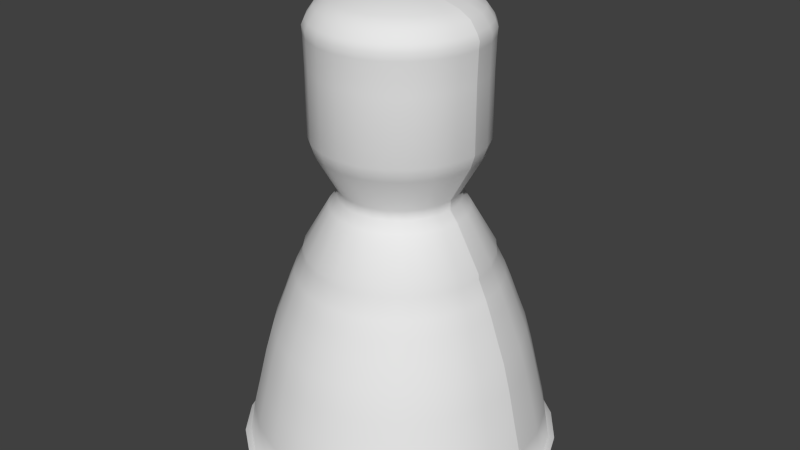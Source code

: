 # Source: LR87_new.blend  (saved by Blender 2.74.0; exported with 4.5.12 LTS)
import bpy
from mathutils import Matrix  # noqa: F401  (used for matrix-valued properties, if any)

bpy.ops.wm.read_factory_settings(use_empty=True)
scene = bpy.context.scene
scene.name = 'Scene'

# ---- collections
col_collection_1 = bpy.data.collections.new('Collection 1'); scene.collection.children.link(col_collection_1)

# ---- world
world_world = bpy.data.worlds.new('World'); scene.world = world_world
world_world.color = (0.05088, 0.05088, 0.05088)
world_world.use_sun_shadow = False
world_world.sun_shadow_jitter_overblur = 0.0
world_world.cycles.sampling_method = 'MANUAL'
world_world.cycles.sample_map_resolution = 256

# ---- meshes
me_plane_002 = bpy.data.meshes.new('Plane.002')
me_plane_002.from_pydata([(0.02457, 2.568, -1.123e-07), (0.3048, 2.089, -1.297e-07), (0.488, 1.738, -1.419e-07), (0.6497, 1.28, -1.646e-07), (0.7359, 0.93, -1.85e-07), (0.7629, 0.7306, -1.986e-07), (0.8638, 0.7306, -1.986e-07), (0.8638, 0.7506, -1.994e-07), (0.8321, 0.7506, -1.994e-07), (0.804, 0.9231, -1.798e-07), (0.7656, 1.083, -1.719e-07), (0.7242, 1.263, -1.632e-07), (0.6829, 1.413, -1.549e-07), (0.6356, 1.537, -1.459e-07), (0.5972, 1.644, -1.386e-07), (0.5618, 1.732, -1.32e-07), (0.5145, 1.83, -1.234e-07), (0.5116, 1.859, -1.226e-07), (0.3757, 2.093, -9.852e-08), (0.3344, 2.146, -9.141e-08), (0.3344, 2.196, -9.079e-08), (0.4436, 2.391, -1.054e-07), (0.4673, 2.465, -1.082e-07), (0.4659, 2.808, -7.709e-08), (0.4699, 2.969, -6.25e-08), (0.4726, 3.009, -5.889e-08), (0.4579, 3.042, -5.587e-08), (0.4194, 3.096, -5.093e-08), (0.3569, 3.132, -4.768e-08), (0.2412, 3.167, -4.454e-08), (0.08028, 3.191, -4.237e-08), (0.0206, 3.194, -1.617e-07), (0.02442, 2.568, 0.001183), (0.2951, 2.089, 0.07371), (0.4721, 1.738, 0.1211), (0.6283, 1.28, 0.163), (0.7116, 0.93, 0.1853), (0.7376, 0.7306, 0.1923), (0.8351, 0.7306, 0.2184), (0.8351, 0.7506, 0.2184), (0.8045, 0.7506, 0.2102), (0.7773, 0.9231, 0.2029), (0.7402, 1.083, 0.193), (0.7002, 1.263, 0.1823), (0.6603, 1.413, 0.1716), (0.6146, 1.537, 0.1593), (0.5776, 1.644, 0.1494), (0.5433, 1.732, 0.1402), (0.4977, 1.83, 0.128), (0.4948, 1.859, 0.1272), (0.3636, 2.093, 0.09206), (0.3236, 2.146, 0.08136), (0.3236, 2.196, 0.08136), (0.4292, 2.391, 0.1096), (0.452, 2.465, 0.1158), (0.4507, 2.808, 0.1154), (0.4546, 2.969, 0.1164), (0.4571, 3.009, 0.1171), (0.443, 3.042, 0.1133), (0.4058, 3.096, 0.1034), (0.3454, 3.132, 0.08719), (0.2337, 3.167, 0.05725), (0.07823, 3.191, 0.0156), (0.02058, 3.194, 0.0001553), (0.02397, 2.568, 0.002289), (0.2667, 2.089, 0.1424), (0.4254, 1.738, 0.234), (0.5654, 1.28, 0.3149), (0.64, 0.93, 0.358), (0.6634, 0.7306, 0.3715), (0.7508, 0.7306, 0.4219), (0.7508, 0.7506, 0.4219), (0.7233, 0.7506, 0.4061), (0.6989, 0.9231, 0.392), (0.6657, 1.083, 0.3728), (0.6299, 1.263, 0.3521), (0.5941, 1.413, 0.3314), (0.5532, 1.537, 0.3078), (0.5199, 1.644, 0.2886), (0.4892, 1.732, 0.2709), (0.4483, 1.83, 0.2473), (0.4457, 1.859, 0.2458), (0.3281, 2.093, 0.1779), (0.2923, 2.146, 0.1572), (0.2923, 2.196, 0.1572), (0.3869, 2.391, 0.2118), (0.4074, 2.465, 0.2236), (0.4062, 2.808, 0.223), (0.4096, 2.969, 0.225), (0.4119, 3.009, 0.2263), (0.3993, 3.042, 0.219), (0.3659, 3.096, 0.1997), (0.3118, 3.132, 0.1684), (0.2116, 3.167, 0.1106), (0.07222, 3.191, 0.03014), (0.02053, 3.194, 0.0003024), (0.02325, 2.568, 0.00324), (0.2214, 2.089, 0.2014), (0.351, 1.738, 0.331), (0.4653, 1.28, 0.4453), (0.5263, 0.93, 0.5063), (0.5453, 0.7306, 0.5253), (0.6167, 0.7306, 0.5967), (0.6167, 0.7506, 0.5967), (0.5943, 0.7506, 0.5743), (0.5744, 0.9231, 0.5544), (0.5472, 1.083, 0.5272), (0.518, 1.263, 0.498), (0.4887, 1.413, 0.4687), (0.4553, 1.537, 0.4353), (0.4282, 1.644, 0.4082), (0.4031, 1.732, 0.3831), (0.3697, 1.83, 0.3497), (0.3676, 1.859, 0.3476), (0.2715, 2.093, 0.2515), (0.2423, 2.146, 0.2223), (0.2423, 2.196, 0.2223), (0.3196, 2.391, 0.2996), (0.3363, 2.465, 0.3163), (0.3353, 2.808, 0.3153), (0.3382, 2.969, 0.3181), (0.34, 3.009, 0.32), (0.3297, 3.042, 0.3097), (0.3024, 3.096, 0.2824), (0.2582, 3.132, 0.2382), (0.1764, 3.167, 0.1564), (0.06264, 3.191, 0.04263), (0.02044, 3.194, 0.0004311), (0.02231, 2.568, 0.003973), (0.1624, 2.089, 0.2467), (0.254, 1.738, 0.4054), (0.3349, 1.28, 0.5454), (0.378, 0.93, 0.62), (0.3915, 0.7306, 0.6434), (0.4419, 0.7306, 0.7308), (0.4419, 0.7506, 0.7308), (0.4261, 0.7506, 0.7033), (0.412, 0.9231, 0.6789), (0.3928, 1.083, 0.6457), (0.3721, 1.263, 0.6099), (0.3515, 1.413, 0.5741), (0.3278, 1.537, 0.5332), (0.3086, 1.644, 0.4999), (0.2909, 1.732, 0.4692), (0.2673, 1.83, 0.4283), (0.2658, 1.859, 0.4257), (0.1979, 2.093, 0.3081), (0.1772, 2.146, 0.2723), (0.1772, 2.196, 0.2723), (0.2318, 2.391, 0.3669), (0.2437, 2.465, 0.3874), (0.243, 2.808, 0.3862), (0.245, 2.969, 0.3896), (0.2463, 3.009, 0.3919), (0.239, 3.042, 0.3793), (0.2197, 3.096, 0.3459), (0.1885, 3.132, 0.2918), (0.1306, 3.167, 0.1916), (0.05017, 3.191, 0.05222), (0.02033, 3.194, 0.0005327), (0.02121, 2.568, 0.004437), (0.09375, 2.089, 0.2751), (0.1412, 1.738, 0.4521), (0.183, 1.28, 0.6083), (0.2053, 0.93, 0.6916), (0.2123, 0.7306, 0.7176), (0.2384, 0.7306, 0.8151), (0.2384, 0.7506, 0.8151), (0.2302, 0.7506, 0.7845), (0.2229, 0.9231, 0.7573), (0.213, 1.083, 0.7202), (0.2023, 1.263, 0.6802), (0.1916, 1.413, 0.6403), (0.1794, 1.537, 0.5947), (0.1694, 1.644, 0.5576), (0.1603, 1.732, 0.5233), (0.148, 1.83, 0.4777), (0.1473, 1.859, 0.4748), (0.1121, 2.093, 0.3436), (0.1014, 2.146, 0.3037), (0.1014, 2.196, 0.3037), (0.1297, 2.391, 0.4092), (0.1358, 2.465, 0.432), (0.1354, 2.808, 0.4307), (0.1365, 2.969, 0.4346), (0.1372, 3.009, 0.4372), (0.1334, 3.042, 0.423), (0.1234, 3.096, 0.3858), (0.1072, 3.132, 0.3254), (0.07728, 3.167, 0.2137), (0.03563, 3.191, 0.05825), (0.02019, 3.194, 0.0006001), (0.02003, 2.568, 0.004601), (0.02003, 2.089, 0.2848), (0.02003, 1.738, 0.4681), (0.02003, 1.28, 0.6298), (0.02003, 0.93, 0.716), (0.02003, 0.7306, 0.7429), (0.02003, 0.7306, 0.8438), (0.02003, 0.7506, 0.8438), (0.02003, 0.7506, 0.8122), (0.02003, 0.9231, 0.784), (0.02003, 1.083, 0.7456), (0.02003, 1.263, 0.7043), (0.02003, 1.413, 0.6629), (0.02003, 1.537, 0.6156), (0.02003, 1.644, 0.5772), (0.02003, 1.732, 0.5418), (0.02003, 1.83, 0.4945), (0.02003, 1.859, 0.4916), (0.02003, 2.093, 0.3557), (0.02003, 2.146, 0.3144), (0.02003, 2.196, 0.3144), (0.02003, 2.391, 0.4237), (0.02003, 2.465, 0.4473), (0.02003, 2.808, 0.4459), (0.02003, 2.969, 0.4499), (0.02003, 3.009, 0.4526), (0.02003, 3.042, 0.438), (0.02003, 3.096, 0.3994), (0.02003, 3.132, 0.3369), (0.02003, 3.167, 0.2212), (0.02003, 3.191, 0.06031), (0.02003, 3.194, 0.0006288), (0.01885, 2.568, 0.004454), (-0.05368, 2.089, 0.2751), (-0.1011, 1.738, 0.4521), (-0.143, 1.28, 0.6083), (-0.1653, 0.93, 0.6916), (-0.1722, 0.7306, 0.7176), (-0.1984, 0.7306, 0.8151), (-0.1984, 0.7506, 0.8151), (-0.1902, 0.7506, 0.7845), (-0.1829, 0.9231, 0.7573), (-0.1729, 1.083, 0.7202), (-0.1622, 1.263, 0.6803), (-0.1515, 1.413, 0.6403), (-0.1393, 1.537, 0.5947), (-0.1294, 1.644, 0.5576), (-0.1202, 1.732, 0.5234), (-0.108, 1.83, 0.4777), (-0.1072, 1.859, 0.4749), (-0.07203, 2.093, 0.3436), (-0.06133, 2.146, 0.3037), (-0.06133, 2.196, 0.3037), (-0.08961, 2.391, 0.4092), (-0.09573, 2.465, 0.4321), (-0.09538, 2.808, 0.4308), (-0.09641, 2.969, 0.4346), (-0.0971, 3.009, 0.4372), (-0.09331, 3.042, 0.4231), (-0.08333, 3.096, 0.3858), (-0.06716, 3.132, 0.3254), (-0.03721, 3.167, 0.2137), (0.00443, 3.191, 0.05826), (0.01988, 3.194, 0.0006169), (0.01774, 2.568, 0.004005), (-0.1224, 2.089, 0.2467), (-0.214, 1.738, 0.4054), (-0.2948, 1.28, 0.5454), (-0.3379, 0.93, 0.6201), (-0.3514, 0.7306, 0.6434), (-0.4019, 0.7306, 0.7308), (-0.4019, 0.7506, 0.7308), (-0.386, 0.7506, 0.7034), (-0.372, 0.9231, 0.679), (-0.3528, 1.083, 0.6457), (-0.3321, 1.263, 0.6099), (-0.3114, 1.413, 0.5741), (-0.2878, 1.537, 0.5332), (-0.2686, 1.644, 0.4999), (-0.2509, 1.732, 0.4692), (-0.2272, 1.83, 0.4283), (-0.2258, 1.859, 0.4258), (-0.1578, 2.093, 0.3081), (-0.1371, 2.146, 0.2723), (-0.1371, 2.196, 0.2723), (-0.1918, 2.391, 0.3669), (-0.2036, 2.465, 0.3874), (-0.2029, 2.808, 0.3862), (-0.2049, 2.969, 0.3897), (-0.2063, 3.009, 0.392), (-0.1989, 3.042, 0.3793), (-0.1797, 3.096, 0.3459), (-0.1484, 3.132, 0.2918), (-0.09056, 3.167, 0.1916), (-0.01011, 3.191, 0.05225), (0.01973, 3.194, 0.0005651), (0.01679, 2.568, 0.003286), (-0.1814, 2.089, 0.2014), (-0.3109, 1.738, 0.331), (-0.4253, 1.28, 0.4453), (-0.4862, 0.93, 0.5063), (-0.5053, 0.7306, 0.5254), (-0.5766, 0.7306, 0.5967), (-0.5766, 0.7506, 0.5967), (-0.5542, 0.7506, 0.5743), (-0.5343, 0.9231, 0.5544), (-0.5072, 1.083, 0.5273), (-0.4779, 1.263, 0.498), (-0.4487, 1.413, 0.4688), (-0.4153, 1.537, 0.4354), (-0.3881, 1.644, 0.4082), (-0.3631, 1.732, 0.3831), (-0.3297, 1.83, 0.3497), (-0.3276, 1.859, 0.3476), (-0.2315, 2.093, 0.2516), (-0.2023, 2.146, 0.2223), (-0.2023, 2.196, 0.2223), (-0.2795, 2.391, 0.2996), (-0.2962, 2.465, 0.3163), (-0.2953, 2.808, 0.3154), (-0.2981, 2.969, 0.3182), (-0.3, 3.009, 0.3201), (-0.2896, 3.042, 0.3097), (-0.2624, 3.096, 0.2825), (-0.2182, 3.132, 0.2383), (-0.1364, 3.167, 0.1565), (-0.0226, 3.191, 0.04268), (0.0196, 3.194, 0.000477), (0.01606, 2.568, 0.002345), (-0.2266, 2.089, 0.1425), (-0.3853, 1.738, 0.2341), (-0.5253, 1.28, 0.3149), (-0.6, 0.93, 0.358), (-0.6233, 0.7306, 0.3715), (-0.7107, 0.7306, 0.422), (-0.7107, 0.7506, 0.422), (-0.6833, 0.7506, 0.4061), (-0.6589, 0.9231, 0.392), (-0.6257, 1.083, 0.3728), (-0.5899, 1.263, 0.3522), (-0.554, 1.413, 0.3315), (-0.5131, 1.537, 0.3079), (-0.4799, 1.644, 0.2887), (-0.4492, 1.732, 0.2709), (-0.4082, 1.83, 0.2473), (-0.4057, 1.859, 0.2458), (-0.288, 2.093, 0.1779), (-0.2522, 2.146, 0.1572), (-0.2522, 2.196, 0.1572), (-0.3469, 2.391, 0.2119), (-0.3673, 2.465, 0.2237), (-0.3662, 2.808, 0.223), (-0.3696, 2.969, 0.225), (-0.3719, 3.009, 0.2263), (-0.3592, 3.042, 0.219), (-0.3258, 3.096, 0.1997), (-0.2717, 3.132, 0.1685), (-0.1715, 3.167, 0.1106), (-0.03218, 3.191, 0.0302), (0.0195, 3.194, 0.0003586), (0.0156, 2.568, 0.001246), (-0.2551, 2.089, 0.07378), (-0.4321, 1.738, 0.1212), (-0.5883, 1.28, 0.163), (-0.6715, 0.93, 0.1854), (-0.6976, 0.7306, 0.1923), (-0.7951, 0.7306, 0.2185), (-0.7951, 0.7506, 0.2185), (-0.7644, 0.7506, 0.2103), (-0.7372, 0.9231, 0.203), (-0.7002, 1.083, 0.193), (-0.6602, 1.263, 0.1823), (-0.6203, 1.413, 0.1716), (-0.5746, 1.537, 0.1594), (-0.5375, 1.644, 0.1495), (-0.5033, 1.732, 0.1403), (-0.4577, 1.83, 0.1281), (-0.4548, 1.859, 0.1273), (-0.3236, 2.093, 0.09213), (-0.2836, 2.146, 0.08142), (-0.2836, 2.196, 0.08142), (-0.3892, 2.391, 0.1097), (-0.412, 2.465, 0.1158), (-0.4107, 2.808, 0.1155), (-0.4146, 2.969, 0.1165), (-0.4171, 3.009, 0.1172), (-0.403, 3.042, 0.1134), (-0.3658, 3.096, 0.1034), (-0.3054, 3.132, 0.08725), (-0.1936, 3.167, 0.05731), (-0.03821, 3.191, 0.01566), (0.01943, 3.194, 0.000218), (0.01543, 2.568, 6.469e-05), (-0.2648, 2.089, 6.469e-05), (-0.448, 1.738, 6.473e-05), (-0.6097, 1.28, 6.495e-05), (-0.6959, 0.93, 6.492e-05), (-0.7229, 0.7306, 6.489e-05), (-0.8238, 0.7306, 6.491e-05), (-0.8238, 0.7506, 6.491e-05), (-0.7921, 0.7506, 6.497e-05), (-0.764, 0.9231, 6.483e-05), (-0.7256, 1.083, 6.483e-05), (-0.6842, 1.263, 6.495e-05), (-0.6429, 1.413, 6.479e-05), (-0.5956, 1.537, 6.478e-05), (-0.5572, 1.644, 6.481e-05), (-0.5218, 1.732, 6.476e-05), (-0.4745, 1.83, 6.48e-05), (-0.4716, 1.859, 6.474e-05), (-0.3357, 2.093, 6.469e-05), (-0.2944, 2.146, 6.469e-05), (-0.2944, 2.196, 6.469e-05), (-0.4036, 2.391, 6.464e-05), (-0.4273, 2.465, 6.466e-05), (-0.4259, 2.808, 6.468e-05), (-0.4299, 2.969, 6.465e-05), (-0.4326, 3.009, 6.464e-05), (-0.4179, 3.042, 6.463e-05), (-0.3794, 3.096, 6.457e-05), (-0.3169, 3.132, 6.46e-05), (-0.2012, 3.167, 6.459e-05), (-0.04028, 3.191, 6.456e-05), (0.0194, 3.194, 6.469e-05), (0.01558, 2.568, -0.001119), (-0.2551, 2.089, -0.07365), (-0.4321, 1.738, -0.1211), (-0.5883, 1.28, -0.1629), (-0.6716, 0.93, -0.1852), (-0.6976, 0.7306, -0.1922), (-0.7951, 0.7306, -0.2183), (-0.7951, 0.7506, -0.2183), (-0.7645, 0.7506, -0.2101), (-0.7373, 0.9231, -0.2028), (-0.7002, 1.083, -0.1929), (-0.6602, 1.263, -0.1822), (-0.6203, 1.413, -0.1715), (-0.5746, 1.537, -0.1593), (-0.5376, 1.644, -0.1493), (-0.5033, 1.732, -0.1402), (-0.4577, 1.83, -0.1279), (-0.4548, 1.859, -0.1272), (-0.3236, 2.093, -0.092), (-0.2836, 2.146, -0.0813), (-0.2836, 2.196, -0.0813), (-0.3892, 2.391, -0.1096), (-0.412, 2.465, -0.1157), (-0.4107, 2.808, -0.1153), (-0.4146, 2.969, -0.1164), (-0.4171, 3.009, -0.1171), (-0.403, 3.042, -0.1133), (-0.3658, 3.096, -0.1033), (-0.3054, 3.132, -0.08712), (-0.1937, 3.167, -0.05718), (-0.03823, 3.191, -0.01554), (0.01942, 3.194, -9.081e-05), (0.01603, 2.568, -0.002224), (-0.2267, 2.089, -0.1423), (-0.3854, 1.738, -0.234), (-0.5254, 1.28, -0.3148), (-0.6, 0.93, -0.3579), (-0.6234, 0.7306, -0.3714), (-0.7108, 0.7306, -0.4218), (-0.7108, 0.7506, -0.4218), (-0.6833, 0.7506, -0.406), (-0.659, 0.9231, -0.3919), (-0.6257, 1.083, -0.3727), (-0.5899, 1.263, -0.352), (-0.5541, 1.413, -0.3314), (-0.5132, 1.537, -0.3077), (-0.4799, 1.644, -0.2885), (-0.4492, 1.732, -0.2708), (-0.4083, 1.83, -0.2472), (-0.4057, 1.859, -0.2457), (-0.2881, 2.093, -0.1778), (-0.2523, 2.146, -0.1571), (-0.2523, 2.196, -0.1571), (-0.3469, 2.391, -0.2118), (-0.3674, 2.465, -0.2236), (-0.3662, 2.808, -0.2229), (-0.3696, 2.969, -0.2249), (-0.3719, 3.009, -0.2262), (-0.3593, 3.042, -0.2189), (-0.3259, 3.096, -0.1996), (-0.2718, 3.132, -0.1684), (-0.1716, 3.167, -0.1105), (-0.03222, 3.191, -0.03008), (0.01947, 3.194, -0.0002379), (0.01675, 2.568, -0.003175), (-0.1814, 2.089, -0.2013), (-0.311, 1.738, -0.3309), (-0.4253, 1.28, -0.4452), (-0.4863, 0.93, -0.5062), (-0.5053, 0.7306, -0.5252), (-0.5767, 0.7306, -0.5966), (-0.5767, 0.7506, -0.5966), (-0.5543, 0.7506, -0.5742), (-0.5344, 0.9231, -0.5543), (-0.5072, 1.083, -0.5271), (-0.478, 1.263, -0.4979), (-0.4487, 1.413, -0.4687), (-0.4153, 1.537, -0.4352), (-0.3882, 1.644, -0.4081), (-0.3631, 1.732, -0.383), (-0.3297, 1.83, -0.3496), (-0.3276, 1.859, -0.3475), (-0.2315, 2.093, -0.2515), (-0.2023, 2.146, -0.2222), (-0.2023, 2.196, -0.2222), (-0.2796, 2.391, -0.2995), (-0.2963, 2.465, -0.3162), (-0.2953, 2.808, -0.3153), (-0.2982, 2.969, -0.3181), (-0.3, 3.009, -0.32), (-0.2897, 3.042, -0.3096), (-0.2624, 3.096, -0.2823), (-0.2182, 3.132, -0.2381), (-0.1364, 3.167, -0.1563), (-0.02264, 3.191, -0.04257), (0.01956, 3.194, -0.0003666), (0.01769, 2.568, -0.003908), (-0.1224, 2.089, -0.2466), (-0.214, 1.738, -0.4053), (-0.2949, 1.28, -0.5453), (-0.338, 0.93, -0.62), (-0.3515, 0.7306, -0.6433), (-0.4019, 0.7306, -0.7307), (-0.4019, 0.7506, -0.7307), (-0.3861, 0.7506, -0.7033), (-0.372, 0.9231, -0.6789), (-0.3528, 1.083, -0.6456), (-0.3321, 1.263, -0.6098), (-0.3115, 1.413, -0.574), (-0.2878, 1.537, -0.5331), (-0.2686, 1.644, -0.4998), (-0.2509, 1.732, -0.4691), (-0.2273, 1.83, -0.4282), (-0.2258, 1.859, -0.4257), (-0.1579, 2.093, -0.308), (-0.1372, 2.146, -0.2722), (-0.1372, 2.196, -0.2722), (-0.1918, 2.391, -0.3668), (-0.2037, 2.465, -0.3873), (-0.203, 2.808, -0.3861), (-0.205, 2.969, -0.3896), (-0.2063, 3.009, -0.3919), (-0.199, 3.042, -0.3792), (-0.1797, 3.096, -0.3458), (-0.1485, 3.132, -0.2917), (-0.09062, 3.167, -0.1915), (-0.01017, 3.191, -0.05215), (0.01967, 3.194, -0.0004681), (0.01879, 2.568, -0.004372), (-0.05375, 2.089, -0.2751), (-0.1012, 1.738, -0.4521), (-0.143, 1.28, -0.6082), (-0.1653, 0.93, -0.6915), (-0.1723, 0.7306, -0.7175), (-0.1984, 0.7306, -0.815), (-0.1984, 0.7506, -0.815), (-0.1902, 0.7506, -0.7844), (-0.1829, 0.9231, -0.7572), (-0.173, 1.083, -0.7201), (-0.1623, 1.263, -0.6802), (-0.1516, 1.413, -0.6402), (-0.1394, 1.537, -0.5946), (-0.1294, 1.644, -0.5575), (-0.1203, 1.732, -0.5233), (-0.108, 1.83, -0.4776), (-0.1073, 1.859, -0.4748), (-0.07209, 2.093, -0.3435), (-0.06139, 2.146, -0.3036), (-0.06139, 2.196, -0.3036), (-0.08968, 2.391, -0.4092), (-0.09579, 2.465, -0.432), (-0.09544, 2.808, -0.4307), (-0.09647, 2.969, -0.4345), (-0.09716, 3.009, -0.4371), (-0.09338, 3.042, -0.423), (-0.0834, 3.096, -0.3857), (-0.06722, 3.132, -0.3253), (-0.03728, 3.167, -0.2136), (0.004368, 3.191, -0.05818), (0.01981, 3.194, -0.0005355), (0.01997, 2.568, -0.004536), (0.01997, 2.089, -0.2848), (0.01997, 1.738, -0.468), (0.01997, 1.28, -0.6297), (0.01997, 0.93, -0.7159), (0.01997, 0.7306, -0.7429), (0.01997, 0.7306, -0.8438), (0.01997, 0.7506, -0.8438), (0.01997, 0.7506, -0.8121), (0.01997, 0.9231, -0.7839), (0.01997, 1.083, -0.7455), (0.01997, 1.263, -0.7042), (0.01997, 1.413, -0.6628), (0.01997, 1.537, -0.6156), (0.01997, 1.644, -0.5772), (0.01997, 1.732, -0.5417), (0.01997, 1.83, -0.4945), (0.01997, 1.859, -0.4915), (0.01997, 2.093, -0.3557), (0.01997, 2.146, -0.3143), (0.01997, 2.196, -0.3143), (0.01997, 2.391, -0.4236), (0.01997, 2.465, -0.4472), (0.01997, 2.808, -0.4459), (0.01997, 2.969, -0.4499), (0.01997, 3.009, -0.4525), (0.01997, 3.042, -0.4379), (0.01997, 3.096, -0.3993), (0.01997, 3.132, -0.3368), (0.01997, 3.167, -0.2211), (0.01997, 3.191, -0.06024), (0.01997, 3.194, -0.0005643), (0.02115, 2.568, -0.004389), (0.09368, 2.089, -0.2751), (0.1411, 1.738, -0.4521), (0.183, 1.28, -0.6082), (0.2053, 0.93, -0.6915), (0.2122, 0.7306, -0.7176), (0.2384, 0.7306, -0.815), (0.2384, 0.7506, -0.815), (0.2302, 0.7506, -0.7844), (0.2229, 0.9231, -0.7572), (0.2129, 1.083, -0.7201), (0.2022, 1.263, -0.6802), (0.1915, 1.413, -0.6403), (0.1793, 1.537, -0.5946), (0.1694, 1.644, -0.5575), (0.1602, 1.732, -0.5233), (0.148, 1.83, -0.4776), (0.1472, 1.859, -0.4748), (0.112, 2.093, -0.3436), (0.1013, 2.146, -0.3036), (0.1013, 2.196, -0.3036), (0.1296, 2.391, -0.4092), (0.1357, 2.465, -0.432), (0.1354, 2.808, -0.4307), (0.1364, 2.969, -0.4345), (0.1371, 3.009, -0.4371), (0.1333, 3.042, -0.423), (0.1233, 3.096, -0.3857), (0.1072, 3.132, -0.3254), (0.07721, 3.167, -0.2136), (0.03557, 3.191, -0.0582), (0.02012, 3.194, -0.0005523), (0.02226, 2.568, -0.003941), (0.1624, 2.089, -0.2466), (0.254, 1.738, -0.4053), (0.3348, 1.28, -0.5453), (0.3779, 0.93, -0.62), (0.3914, 0.7306, -0.6433), (0.4419, 0.7306, -0.7307), (0.4419, 0.7506, -0.7307), (0.426, 0.7506, -0.7033), (0.412, 0.9231, -0.6789), (0.3928, 1.083, -0.6457), (0.3721, 1.263, -0.6099), (0.3514, 1.413, -0.574), (0.3278, 1.537, -0.5331), (0.3086, 1.644, -0.4999), (0.2909, 1.732, -0.4692), (0.2672, 1.83, -0.4282), (0.2658, 1.859, -0.4257), (0.1978, 2.093, -0.308), (0.1771, 2.146, -0.2722), (0.1771, 2.196, -0.2722), (0.2318, 2.391, -0.3669), (0.2436, 2.465, -0.3873), (0.2429, 2.808, -0.3862), (0.2449, 2.969, -0.3896), (0.2463, 3.009, -0.3919), (0.2389, 3.042, -0.3792), (0.2197, 3.096, -0.3458), (0.1884, 3.132, -0.2917), (0.1306, 3.167, -0.1915), (0.05011, 3.191, -0.05218), (0.02027, 3.194, -0.0005006), (0.02321, 2.568, -0.003221), (0.2214, 2.089, -0.2014), (0.3509, 1.738, -0.3309), (0.4653, 1.28, -0.4453), (0.5262, 0.93, -0.5062), (0.5453, 0.7306, -0.5253), (0.6166, 0.7306, -0.5967), (0.6166, 0.7506, -0.5967), (0.5942, 0.7506, -0.5743), (0.5743, 0.9231, -0.5543), (0.5472, 1.083, -0.5272), (0.5179, 1.263, -0.4979), (0.4887, 1.413, -0.4687), (0.4553, 1.537, -0.4353), (0.4281, 1.644, -0.4081), (0.4031, 1.732, -0.3831), (0.3697, 1.83, -0.3497), (0.3676, 1.859, -0.3476), (0.2715, 2.093, -0.2515), (0.2423, 2.146, -0.2223), (0.2423, 2.196, -0.2223), (0.3195, 2.391, -0.2995), (0.3362, 2.465, -0.3163), (0.3353, 2.808, -0.3153), (0.3381, 2.969, -0.3181), (0.34, 3.009, -0.32), (0.3296, 3.042, -0.3097), (0.3024, 3.096, -0.2824), (0.2582, 3.132, -0.2382), (0.1764, 3.167, -0.1564), (0.0626, 3.191, -0.04261), (0.0204, 3.194, -0.0004125), (0.02394, 2.568, -0.00228), (0.2666, 2.089, -0.1424), (0.4253, 1.738, -0.234), (0.5653, 1.28, -0.3149), (0.64, 0.93, -0.358), (0.6633, 0.7306, -0.3714), (0.7507, 0.7306, -0.4219), (0.7507, 0.7506, -0.4219), (0.7233, 0.7506, -0.4061), (0.6989, 0.9231, -0.392), (0.6657, 1.083, -0.3728), (0.6299, 1.263, -0.3521), (0.594, 1.413, -0.3314), (0.5531, 1.537, -0.3078), (0.5199, 1.644, -0.2886), (0.4892, 1.732, -0.2709), (0.4482, 1.83, -0.2473), (0.4457, 1.859, -0.2458), (0.328, 2.093, -0.1778), (0.2922, 2.146, -0.1572), (0.2922, 2.196, -0.1572), (0.3869, 2.391, -0.2118), (0.4073, 2.465, -0.2236), (0.4062, 2.808, -0.223), (0.4096, 2.969, -0.2249), (0.4119, 3.009, -0.2263), (0.3992, 3.042, -0.219), (0.3658, 3.096, -0.1997), (0.3117, 3.132, -0.1684), (0.2115, 3.167, -0.1106), (0.07218, 3.191, -0.03013), (0.0205, 3.194, -0.0002941), (0.0244, 2.568, -0.001181), (0.2951, 2.089, -0.07371), (0.4721, 1.738, -0.1211), (0.6283, 1.28, -0.163), (0.7115, 0.93, -0.1853), (0.7376, 0.7306, -0.1923), (0.8351, 0.7306, -0.2184), (0.8351, 0.7506, -0.2184), (0.8044, 0.7506, -0.2102), (0.7772, 0.9231, -0.2029), (0.7402, 1.083, -0.193), (0.7002, 1.263, -0.1823), (0.6603, 1.413, -0.1716), (0.6146, 1.537, -0.1593), (0.5775, 1.644, -0.1494), (0.5433, 1.732, -0.1402), (0.4977, 1.83, -0.128), (0.4948, 1.859, -0.1272), (0.3636, 2.093, -0.09206), (0.3236, 2.146, -0.08136), (0.3236, 2.196, -0.08136), (0.4292, 2.391, -0.1096), (0.452, 2.465, -0.1158), (0.4507, 2.808, -0.1154), (0.4546, 2.969, -0.1164), (0.4571, 3.009, -0.1171), (0.443, 3.042, -0.1133), (0.4058, 3.096, -0.1034), (0.3454, 3.132, -0.08719), (0.2336, 3.167, -0.05724), (0.07821, 3.191, -0.0156), (0.02057, 3.194, -0.0001534), (0.02457, 2.568, -1.136e-07), (0.3048, 2.089, -7.451e-08), (0.488, 1.738, -8.941e-08), (0.6497, 1.28, -1.639e-07), (0.7359, 0.93, -1.341e-07), (0.7629, 0.7306, -1.341e-07), (0.8638, 0.7306, -7.451e-08), (0.8638, 0.7506, -1.341e-07), (0.8321, 0.7506, -2.384e-07), (0.804, 0.9231, -2.98e-08), (0.7656, 1.083, 2.98e-08), (0.7242, 1.263, -2.086e-07), (0.6829, 1.413, -1.49e-08), (0.6356, 1.537, -7.451e-08), (0.5972, 1.644, -1.49e-07), (0.5618, 1.732, -5.96e-08), (0.5145, 1.83, -1.639e-07), (0.5116, 1.859, -1.043e-07), (0.3757, 2.093, -6.706e-08), (0.3344, 2.146, -8.941e-08), (0.3344, 2.196, -8.941e-08), (0.4436, 2.391, -5.215e-08), (0.4673, 2.465, -8.196e-08), (0.4659, 2.808, -7.451e-08), (0.4699, 2.969, -6.706e-08), (0.4726, 3.009, -9.686e-08), (0.4579, 3.042, -3.725e-08), (0.4194, 3.096, 2.98e-08), (0.3569, 3.132, -1.49e-08), (0.2412, 3.167, -5.215e-08), (0.08028, 3.191, -3.818e-08), (0.0206, 3.194, -1.583e-07)], [], [(27, 28, 60, 59), (16, 17, 49, 48), (5, 6, 38, 37), (25, 26, 58, 57), (3, 4, 36, 35), (14, 15, 47, 46), (23, 24, 56, 55), (1, 2, 34, 33), (12, 13, 45, 44), (21, 22, 54, 53), (10, 11, 43, 42), (30, 31, 63, 62), (19, 20, 52, 51), (8, 9, 41, 40), (28, 29, 61, 60), (17, 18, 50, 49), (6, 7, 39, 38), (26, 27, 59, 58), (4, 5, 37, 36), (15, 16, 48, 47), (24, 25, 57, 56), (2, 3, 35, 34), (13, 14, 46, 45), (22, 23, 55, 54), (0, 1, 33, 32), (11, 12, 44, 43), (20, 21, 53, 52), (9, 10, 42, 41), (29, 30, 62, 61), (18, 19, 51, 50), (7, 8, 40, 39), (61, 62, 94, 93), (50, 51, 83, 82), (39, 40, 72, 71), (59, 60, 92, 91), (48, 49, 81, 80), (37, 38, 70, 69), (57, 58, 90, 89), (35, 36, 68, 67), (46, 47, 79, 78), (55, 56, 88, 87), (33, 34, 66, 65), (44, 45, 77, 76), (53, 54, 86, 85), (42, 43, 75, 74), (62, 63, 95, 94), (51, 52, 84, 83), (40, 41, 73, 72), (60, 61, 93, 92), (49, 50, 82, 81), (38, 39, 71, 70), (58, 59, 91, 90), (36, 37, 69, 68), (47, 48, 80, 79), (56, 57, 89, 88), (34, 35, 67, 66), (45, 46, 78, 77), (54, 55, 87, 86), (32, 33, 65, 64), (43, 44, 76, 75), (52, 53, 85, 84), (41, 42, 74, 73), (85, 86, 118, 117), (74, 75, 107, 106), (94, 95, 127, 126), (83, 84, 116, 115), (72, 73, 105, 104), (92, 93, 125, 124), (81, 82, 114, 113), (70, 71, 103, 102), (90, 91, 123, 122), (68, 69, 101, 100), (79, 80, 112, 111), (88, 89, 121, 120), (66, 67, 99, 98), (77, 78, 110, 109), (86, 87, 119, 118), (64, 65, 97, 96), (75, 76, 108, 107), (84, 85, 117, 116), (73, 74, 106, 105), (93, 94, 126, 125), (82, 83, 115, 114), (71, 72, 104, 103), (91, 92, 124, 123), (80, 81, 113, 112), (69, 70, 102, 101), (89, 90, 122, 121), (67, 68, 100, 99), (78, 79, 111, 110), (87, 88, 120, 119), (65, 66, 98, 97), (76, 77, 109, 108), (120, 121, 153, 152), (98, 99, 131, 130), (109, 110, 142, 141), (118, 119, 151, 150), (96, 97, 129, 128), (107, 108, 140, 139), (116, 117, 149, 148), (105, 106, 138, 137), (125, 126, 158, 157), (114, 115, 147, 146), (103, 104, 136, 135), (123, 124, 156, 155), (112, 113, 145, 144), (101, 102, 134, 133), (121, 122, 154, 153), (99, 100, 132, 131), (110, 111, 143, 142), (119, 120, 152, 151), (97, 98, 130, 129), (108, 109, 141, 140), (117, 118, 150, 149), (106, 107, 139, 138), (126, 127, 159, 158), (115, 116, 148, 147), (104, 105, 137, 136), (124, 125, 157, 156), (113, 114, 146, 145), (102, 103, 135, 134), (122, 123, 155, 154), (100, 101, 133, 132), (111, 112, 144, 143), (155, 156, 188, 187), (144, 145, 177, 176), (133, 134, 166, 165), (153, 154, 186, 185), (131, 132, 164, 163), (142, 143, 175, 174), (151, 152, 184, 183), (129, 130, 162, 161), (140, 141, 173, 172), (149, 150, 182, 181), (138, 139, 171, 170), (158, 159, 191, 190), (147, 148, 180, 179), (136, 137, 169, 168), (156, 157, 189, 188), (145, 146, 178, 177), (134, 135, 167, 166), (154, 155, 187, 186), (132, 133, 165, 164), (143, 144, 176, 175), (152, 153, 185, 184), (130, 131, 163, 162), (141, 142, 174, 173), (150, 151, 183, 182), (128, 129, 161, 160), (139, 140, 172, 171), (148, 149, 181, 180), (137, 138, 170, 169), (157, 158, 190, 189), (146, 147, 179, 178), (135, 136, 168, 167), (190, 191, 223, 222), (179, 180, 212, 211), (168, 169, 201, 200), (188, 189, 221, 220), (177, 178, 210, 209), (166, 167, 199, 198), (186, 187, 219, 218), (164, 165, 197, 196), (175, 176, 208, 207), (184, 185, 217, 216), (162, 163, 195, 194), (173, 174, 206, 205), (182, 183, 215, 214), (160, 161, 193, 192), (171, 172, 204, 203), (180, 181, 213, 212), (169, 170, 202, 201), (189, 190, 222, 221), (178, 179, 211, 210), (167, 168, 200, 199), (187, 188, 220, 219), (176, 177, 209, 208), (165, 166, 198, 197), (185, 186, 218, 217), (163, 164, 196, 195), (174, 175, 207, 206), (183, 184, 216, 215), (161, 162, 194, 193), (172, 173, 205, 204), (181, 182, 214, 213), (170, 171, 203, 202), (214, 215, 247, 246), (192, 193, 225, 224), (203, 204, 236, 235), (212, 213, 245, 244), (201, 202, 234, 233), (221, 222, 254, 253), (210, 211, 243, 242), (199, 200, 232, 231), (219, 220, 252, 251), (208, 209, 241, 240), (197, 198, 230, 229), (217, 218, 250, 249), (195, 196, 228, 227), (206, 207, 239, 238), (215, 216, 248, 247), (193, 194, 226, 225), (204, 205, 237, 236), (213, 214, 246, 245), (202, 203, 235, 234), (222, 223, 255, 254), (211, 212, 244, 243), (200, 201, 233, 232), (220, 221, 253, 252), (209, 210, 242, 241), (198, 199, 231, 230), (218, 219, 251, 250), (196, 197, 229, 228), (207, 208, 240, 239), (216, 217, 249, 248), (194, 195, 227, 226), (205, 206, 238, 237), (249, 250, 282, 281), (227, 228, 260, 259), (238, 239, 271, 270), (247, 248, 280, 279), (225, 226, 258, 257), (236, 237, 269, 268), (245, 246, 278, 277), (234, 235, 267, 266), (254, 255, 287, 286), (243, 244, 276, 275), (232, 233, 265, 264), (252, 253, 285, 284), (241, 242, 274, 273), (230, 231, 263, 262), (250, 251, 283, 282), (228, 229, 261, 260), (239, 240, 272, 271), (248, 249, 281, 280), (226, 227, 259, 258), (237, 238, 270, 269), (246, 247, 279, 278), (224, 225, 257, 256), (235, 236, 268, 267), (244, 245, 277, 276), (233, 234, 266, 265), (253, 254, 286, 285), (242, 243, 275, 274), (231, 232, 264, 263), (251, 252, 284, 283), (240, 241, 273, 272), (229, 230, 262, 261), (284, 285, 317, 316), (273, 274, 306, 305), (262, 263, 295, 294), (282, 283, 315, 314), (260, 261, 293, 292), (271, 272, 304, 303), (280, 281, 313, 312), (258, 259, 291, 290), (269, 270, 302, 301), (278, 279, 311, 310), (256, 257, 289, 288), (267, 268, 300, 299), (276, 277, 309, 308), (265, 266, 298, 297), (285, 286, 318, 317), (274, 275, 307, 306), (263, 264, 296, 295), (283, 284, 316, 315), (272, 273, 305, 304), (261, 262, 294, 293), (281, 282, 314, 313), (259, 260, 292, 291), (270, 271, 303, 302), (279, 280, 312, 311), (257, 258, 290, 289), (268, 269, 301, 300), (277, 278, 310, 309), (266, 267, 299, 298), (286, 287, 319, 318), (275, 276, 308, 307), (264, 265, 297, 296), (308, 309, 341, 340), (297, 298, 330, 329), (317, 318, 350, 349), (306, 307, 339, 338), (295, 296, 328, 327), (315, 316, 348, 347), (304, 305, 337, 336), (293, 294, 326, 325), (313, 314, 346, 345), (291, 292, 324, 323), (302, 303, 335, 334), (311, 312, 344, 343), (289, 290, 322, 321), (300, 301, 333, 332), (309, 310, 342, 341), (298, 299, 331, 330), (318, 319, 351, 350), (307, 308, 340, 339), (296, 297, 329, 328), (316, 317, 349, 348), (305, 306, 338, 337), (294, 295, 327, 326), (314, 315, 347, 346), (292, 293, 325, 324), (303, 304, 336, 335), (312, 313, 345, 344), (290, 291, 323, 322), (301, 302, 334, 333), (310, 311, 343, 342), (288, 289, 321, 320), (299, 300, 332, 331), (343, 344, 376, 375), (321, 322, 354, 353), (332, 333, 365, 364), (341, 342, 374, 373), (330, 331, 363, 362), (350, 351, 383, 382), (339, 340, 372, 371), (328, 329, 361, 360), (348, 349, 381, 380), (337, 338, 370, 369), (326, 327, 359, 358), (346, 347, 379, 378), (324, 325, 357, 356), (335, 336, 368, 367), (344, 345, 377, 376), (322, 323, 355, 354), (333, 334, 366, 365), (342, 343, 375, 374), (320, 321, 353, 352), (331, 332, 364, 363), (340, 341, 373, 372), (329, 330, 362, 361), (349, 350, 382, 381), (338, 339, 371, 370), (327, 328, 360, 359), (347, 348, 380, 379), (336, 337, 369, 368), (325, 326, 358, 357), (345, 346, 378, 377), (323, 324, 356, 355), (334, 335, 367, 366), (378, 379, 411, 410), (356, 357, 389, 388), (367, 368, 400, 399), (376, 377, 409, 408), (354, 355, 387, 386), (365, 366, 398, 397), (374, 375, 407, 406), (352, 353, 385, 384), (363, 364, 396, 395), (372, 373, 405, 404), (361, 362, 394, 393), (381, 382, 414, 413), (370, 371, 403, 402), (359, 360, 392, 391), (379, 380, 412, 411), (368, 369, 401, 400), (357, 358, 390, 389), (377, 378, 410, 409), (355, 356, 388, 387), (366, 367, 399, 398), (375, 376, 408, 407), (353, 354, 386, 385), (364, 365, 397, 396), (373, 374, 406, 405), (362, 363, 395, 394), (382, 383, 415, 414), (371, 372, 404, 403), (360, 361, 393, 392), (380, 381, 413, 412), (369, 370, 402, 401), (358, 359, 391, 390), (413, 414, 446, 445), (402, 403, 435, 434), (391, 392, 424, 423), (411, 412, 444, 443), (400, 401, 433, 432), (389, 390, 422, 421), (409, 410, 442, 441), (387, 388, 420, 419), (398, 399, 431, 430), (407, 408, 440, 439), (385, 386, 418, 417), (396, 397, 429, 428), (405, 406, 438, 437), (394, 395, 427, 426), (414, 415, 447, 446), (403, 404, 436, 435), (392, 393, 425, 424), (412, 413, 445, 444), (401, 402, 434, 433), (390, 391, 423, 422), (410, 411, 443, 442), (388, 389, 421, 420), (399, 400, 432, 431), (408, 409, 441, 440), (386, 387, 419, 418), (397, 398, 430, 429), (406, 407, 439, 438), (384, 385, 417, 416), (395, 396, 428, 427), (404, 405, 437, 436), (393, 394, 426, 425), (437, 438, 470, 469), (426, 427, 459, 458), (446, 447, 479, 478), (435, 436, 468, 467), (424, 425, 457, 456), (444, 445, 477, 476), (433, 434, 466, 465), (422, 423, 455, 454), (442, 443, 475, 474), (420, 421, 453, 452), (431, 432, 464, 463), (440, 441, 473, 472), (418, 419, 451, 450), (429, 430, 462, 461), (438, 439, 471, 470), (416, 417, 449, 448), (427, 428, 460, 459), (436, 437, 469, 468), (425, 426, 458, 457), (445, 446, 478, 477), (434, 435, 467, 466), (423, 424, 456, 455), (443, 444, 476, 475), (432, 433, 465, 464), (421, 422, 454, 453), (441, 442, 474, 473), (419, 420, 452, 451), (430, 431, 463, 462), (439, 440, 472, 471), (417, 418, 450, 449), (428, 429, 461, 460), (472, 473, 505, 504), (450, 451, 483, 482), (461, 462, 494, 493), (470, 471, 503, 502), (448, 449, 481, 480), (459, 460, 492, 491), (468, 469, 501, 500), (457, 458, 490, 489), (477, 478, 510, 509), (466, 467, 499, 498), (455, 456, 488, 487), (475, 476, 508, 507), (464, 465, 497, 496), (453, 454, 486, 485), (473, 474, 506, 505), (451, 452, 484, 483), (462, 463, 495, 494), (471, 472, 504, 503), (449, 450, 482, 481), (460, 461, 493, 492), (469, 470, 502, 501), (458, 459, 491, 490), (478, 479, 511, 510), (467, 468, 500, 499), (456, 457, 489, 488), (476, 477, 509, 508), (465, 466, 498, 497), (454, 455, 487, 486), (474, 475, 507, 506), (452, 453, 485, 484), (463, 464, 496, 495), (507, 508, 540, 539), (496, 497, 529, 528), (485, 486, 518, 517), (505, 506, 538, 537), (483, 484, 516, 515), (494, 495, 527, 526), (503, 504, 536, 535), (481, 482, 514, 513), (492, 493, 525, 524), (501, 502, 534, 533), (490, 491, 523, 522), (510, 511, 543, 542), (499, 500, 532, 531), (488, 489, 521, 520), (508, 509, 541, 540), (497, 498, 530, 529), (486, 487, 519, 518), (506, 507, 539, 538), (484, 485, 517, 516), (495, 496, 528, 527), (504, 505, 537, 536), (482, 483, 515, 514), (493, 494, 526, 525), (502, 503, 535, 534), (480, 481, 513, 512), (491, 492, 524, 523), (500, 501, 533, 532), (489, 490, 522, 521), (509, 510, 542, 541), (498, 499, 531, 530), (487, 488, 520, 519), (542, 543, 575, 574), (531, 532, 564, 563), (520, 521, 553, 552), (540, 541, 573, 572), (529, 530, 562, 561), (518, 519, 551, 550), (538, 539, 571, 570), (516, 517, 549, 548), (527, 528, 560, 559), (536, 537, 569, 568), (514, 515, 547, 546), (525, 526, 558, 557), (534, 535, 567, 566), (512, 513, 545, 544), (523, 524, 556, 555), (532, 533, 565, 564), (521, 522, 554, 553), (541, 542, 574, 573), (530, 531, 563, 562), (519, 520, 552, 551), (539, 540, 572, 571), (528, 529, 561, 560), (517, 518, 550, 549), (537, 538, 570, 569), (515, 516, 548, 547), (526, 527, 559, 558), (535, 536, 568, 567), (513, 514, 546, 545), (524, 525, 557, 556), (533, 534, 566, 565), (522, 523, 555, 554), (566, 567, 599, 598), (544, 545, 577, 576), (555, 556, 588, 587), (564, 565, 597, 596), (553, 554, 586, 585), (573, 574, 606, 605), (562, 563, 595, 594), (551, 552, 584, 583), (571, 572, 604, 603), (560, 561, 593, 592), (549, 550, 582, 581), (569, 570, 602, 601), (547, 548, 580, 579), (558, 559, 591, 590), (567, 568, 600, 599), (545, 546, 578, 577), (556, 557, 589, 588), (565, 566, 598, 597), (554, 555, 587, 586), (574, 575, 607, 606), (563, 564, 596, 595), (552, 553, 585, 584), (572, 573, 605, 604), (561, 562, 594, 593), (550, 551, 583, 582), (570, 571, 603, 602), (548, 549, 581, 580), (559, 560, 592, 591), (568, 569, 601, 600), (546, 547, 579, 578), (557, 558, 590, 589), (601, 602, 634, 633), (579, 580, 612, 611), (590, 591, 623, 622), (599, 600, 632, 631), (577, 578, 610, 609), (588, 589, 621, 620), (597, 598, 630, 629), (586, 587, 619, 618), (606, 607, 639, 638), (595, 596, 628, 627), (584, 585, 617, 616), (604, 605, 637, 636), (593, 594, 626, 625), (582, 583, 615, 614), (602, 603, 635, 634), (580, 581, 613, 612), (591, 592, 624, 623), (600, 601, 633, 632), (578, 579, 611, 610), (589, 590, 622, 621), (598, 599, 631, 630), (576, 577, 609, 608), (587, 588, 620, 619), (596, 597, 629, 628), (585, 586, 618, 617), (605, 606, 638, 637), (594, 595, 627, 626), (583, 584, 616, 615), (603, 604, 636, 635), (592, 593, 625, 624), (581, 582, 614, 613), (636, 637, 669, 668), (625, 626, 658, 657), (614, 615, 647, 646), (634, 635, 667, 666), (612, 613, 645, 644), (623, 624, 656, 655), (632, 633, 665, 664), (610, 611, 643, 642), (621, 622, 654, 653), (630, 631, 663, 662), (608, 609, 641, 640), (619, 620, 652, 651), (628, 629, 661, 660), (617, 618, 650, 649), (637, 638, 670, 669), (626, 627, 659, 658), (615, 616, 648, 647), (635, 636, 668, 667), (624, 625, 657, 656), (613, 614, 646, 645), (633, 634, 666, 665), (611, 612, 644, 643), (622, 623, 655, 654), (631, 632, 664, 663), (609, 610, 642, 641), (620, 621, 653, 652), (629, 630, 662, 661), (618, 619, 651, 650), (638, 639, 671, 670), (627, 628, 660, 659), (616, 617, 649, 648), (660, 661, 693, 692), (649, 650, 682, 681), (669, 670, 702, 701), (658, 659, 691, 690), (647, 648, 680, 679), (667, 668, 700, 699), (656, 657, 689, 688), (645, 646, 678, 677), (665, 666, 698, 697), (643, 644, 676, 675), (654, 655, 687, 686), (663, 664, 696, 695), (641, 642, 674, 673), (652, 653, 685, 684), (661, 662, 694, 693), (650, 651, 683, 682), (670, 671, 703, 702), (659, 660, 692, 691), (648, 649, 681, 680), (668, 669, 701, 700), (657, 658, 690, 689), (646, 647, 679, 678), (666, 667, 699, 698), (644, 645, 677, 676), (655, 656, 688, 687), (664, 665, 697, 696), (642, 643, 675, 674), (653, 654, 686, 685), (662, 663, 695, 694), (640, 641, 673, 672), (651, 652, 684, 683), (695, 696, 728, 727), (673, 674, 706, 705), (684, 685, 717, 716), (693, 694, 726, 725), (682, 683, 715, 714), (702, 703, 735, 734), (691, 692, 724, 723), (680, 681, 713, 712), (700, 701, 733, 732), (689, 690, 722, 721), (678, 679, 711, 710), (698, 699, 731, 730), (676, 677, 709, 708), (687, 688, 720, 719), (696, 697, 729, 728), (674, 675, 707, 706), (685, 686, 718, 717), (694, 695, 727, 726), (672, 673, 705, 704), (683, 684, 716, 715), (692, 693, 725, 724), (681, 682, 714, 713), (701, 702, 734, 733), (690, 691, 723, 722), (679, 680, 712, 711), (699, 700, 732, 731), (688, 689, 721, 720), (677, 678, 710, 709), (697, 698, 730, 729), (675, 676, 708, 707), (686, 687, 719, 718), (730, 731, 763, 762), (708, 709, 741, 740), (719, 720, 752, 751), (728, 729, 761, 760), (706, 707, 739, 738), (717, 718, 750, 749), (726, 727, 759, 758), (704, 705, 737, 736), (715, 716, 748, 747), (724, 725, 757, 756), (713, 714, 746, 745), (733, 734, 766, 765), (722, 723, 755, 754), (711, 712, 744, 743), (731, 732, 764, 763), (720, 721, 753, 752), (709, 710, 742, 741), (729, 730, 762, 761), (707, 708, 740, 739), (718, 719, 751, 750), (727, 728, 760, 759), (705, 706, 738, 737), (716, 717, 749, 748), (725, 726, 758, 757), (714, 715, 747, 746), (734, 735, 767, 766), (723, 724, 756, 755), (712, 713, 745, 744), (732, 733, 765, 764), (721, 722, 754, 753), (710, 711, 743, 742), (765, 766, 798, 797), (754, 755, 787, 786), (743, 744, 776, 775), (763, 764, 796, 795), (752, 753, 785, 784), (741, 742, 774, 773), (761, 762, 794, 793), (739, 740, 772, 771), (750, 751, 783, 782), (759, 760, 792, 791), (737, 738, 770, 769), (748, 749, 781, 780), (757, 758, 790, 789), (746, 747, 779, 778), (766, 767, 799, 798), (755, 756, 788, 787), (744, 745, 777, 776), (764, 765, 797, 796), (753, 754, 786, 785), (742, 743, 775, 774), (762, 763, 795, 794), (740, 741, 773, 772), (751, 752, 784, 783), (760, 761, 793, 792), (738, 739, 771, 770), (749, 750, 782, 781), (758, 759, 791, 790), (736, 737, 769, 768), (747, 748, 780, 779), (756, 757, 789, 788), (745, 746, 778, 777)])
me_plane_002.polygons.foreach_set('use_smooth', [True] * 744)
me_plane_002.use_remesh_preserve_volume = False
me_plane_002.use_remesh_preserve_attributes = False
me_plane_002.use_mirror_vertex_groups = False
me_plane_002.update()

# ---- objects
ob_plane = bpy.data.objects.new('Plane', me_plane_002)
ob_image_ref = bpy.data.objects.new('Image_Ref', None)

# ---- transforms, parenting, visibility, modifiers, constraints
ob_plane.location = (1.1, 3.289e-05, -3.757)
ob_plane.rotation_euler = (1.571, 0.0, 0.0)
ob_plane.lineart.crease_threshold = 0.0
ob_image_ref.location = (-2.353, 0.0, -4.919)
ob_image_ref.rotation_euler = (1.571, 0.0, 0.0)
ob_image_ref.scale = (6.227, 6.227, 1.0)
ob_image_ref.empty_display_type = 'IMAGE'
ob_image_ref.empty_image_offset = (0.0, 0.0)
ob_image_ref.hide_select = True
ob_image_ref.lineart.crease_threshold = 0.0

# ---- collection membership
col_collection_1.objects.link(ob_plane)
col_collection_1.objects.link(ob_image_ref)

# ---- scene / render settings (as saved in the file)
scene.frame_start = 1; scene.frame_end = 250; scene.frame_set(3)
scene.render.engine = 'BLENDER_EEVEE_NEXT'
scene.render.resolution_percentage = 50
scene.render.dither_intensity = 0.0
scene.cycles.use_denoising = False
scene.cycles.samples = 10
scene.cycles.sampling_pattern = 'TABULATED_SOBOL'
scene.cycles.light_sampling_threshold = 0.0
scene.cycles.use_adaptive_sampling = False
scene.cycles.use_light_tree = False
scene.cycles.blur_glossy = 0.0
scene.cycles.pixel_filter_type = 'GAUSSIAN'
scene.cycles.sample_clamp_indirect = 0.0
scene.view_settings.view_transform = 'Standard'
bpy.context.view_layer.update()

# ---- added for rendering (the .blend has no active camera and no usable light): camera, sun
cam_auto = bpy.data.cameras.new('AutoCamera')
cam_auto.lens = 50.0
cam_auto.sensor_width = 36.0
cam_auto.clip_end = 1000.0
ob_auto_camera = bpy.data.objects.new('AutoCamera', cam_auto)
scene.collection.objects.link(ob_auto_camera)
ob_auto_camera.location = (4.29312, -3.80774, 0.743919)
ob_auto_camera.rotation_euler = (1.09748, -7.21219e-08, 0.694738)
scene.camera = ob_auto_camera
light_auto_sun = bpy.data.lights.new('AutoSun', 'SUN')
light_auto_sun.energy = 3.0
light_auto_sun.angle = 0.0523599
ob_auto_sun = bpy.data.objects.new('AutoSun', light_auto_sun)
scene.collection.objects.link(ob_auto_sun)
ob_auto_sun.rotation_euler = (0.872665, 0.174533, 0.523599)
bpy.context.view_layer.update()
